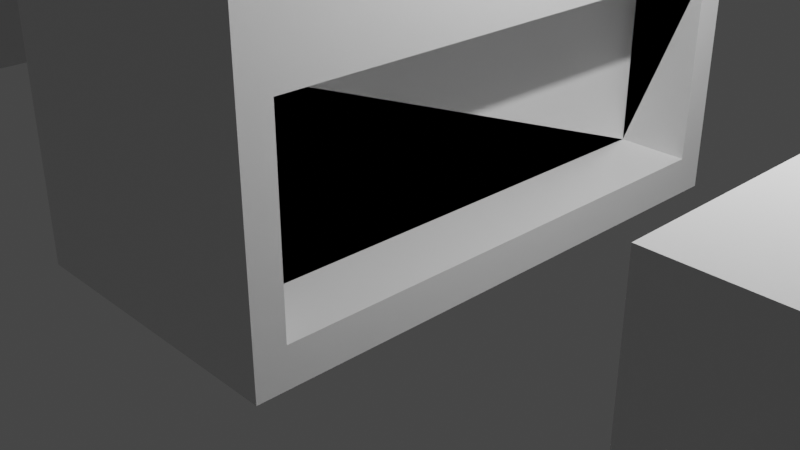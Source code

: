 # Source: untitled.blend  (saved by Blender 2.93.21; exported with 4.5.12 LTS)
import bpy
from mathutils import Matrix  # noqa: F401  (used for matrix-valued properties, if any)

bpy.ops.wm.read_factory_settings(use_empty=True)
scene = bpy.context.scene
scene.name = 'Scene'

# ---- collections
col_collection = bpy.data.collections.new('Collection'); scene.collection.children.link(col_collection)

# ---- materials (node trees are filled in below, after node groups)
mat_material = bpy.data.materials.new('Material')
mat_material.alpha_threshold = 0.0
mat_material.use_transparent_shadow = False
mat_material.line_color = (0.0, 0.0, 0.0, 1.0)

# ---- material node trees
mat_material.use_nodes = True; mat_material.node_tree.nodes.clear()
_N = mat_material.node_tree.nodes; _L = mat_material.node_tree.links
n0 = _N.new('ShaderNodeOutputMaterial'); n0.name = 'Material Output'; n0.location = (300, 300)
n1 = _N.new('ShaderNodeBsdfPrincipled'); n1.name = 'Principled BSDF'; n1.location = (10, 300)
n1.distribution = 'GGX'
n1.subsurface_method = 'BURLEY'
n1.inputs[2].default_value = 0.4
n1.inputs[3].default_value = 1.45
n1.inputs[27].default_value = (0.0, 0.0, 0.0, 1.0)
n1.inputs[28].default_value = 1.0
_L.new(n1.outputs[0], n0.inputs[0])
n0.is_active_output = True

# ---- world
world_world = bpy.data.worlds.new('World'); scene.world = world_world
world_world.use_nodes = True; world_world.node_tree.nodes.clear()
_N = world_world.node_tree.nodes; _L = world_world.node_tree.links
n0 = _N.new('ShaderNodeOutputWorld'); n0.name = 'World Output'; n0.location = (300, 300)
n1 = _N.new('ShaderNodeBackground'); n1.name = 'Background'; n1.location = (10, 300)
n1.inputs[0].default_value = (0.05088, 0.05088, 0.05088, 1.0)
_L.new(n1.outputs[0], n0.inputs[0])
n0.is_active_output = True
world_world.color = (0.05088, 0.05088, 0.05088)
world_world.use_sun_shadow = False
world_world.sun_shadow_jitter_overblur = 0.0

# ---- cameras
cam_camera = bpy.data.cameras.new('Camera')
cam_camera.clip_end = 100.0
cam_camera.ortho_scale = 7.314

# ---- lights
light_light = bpy.data.lights.new('Light', 'POINT')
light_light.transmission_factor = 0.0
light_light.energy = 1000.0
light_light.shadow_soft_size = 0.1
light_light.shadow_maximum_resolution = 0.006
light_light.use_absolute_resolution = True

# ---- meshes
me_cube = bpy.data.meshes.new('Cube')
me_cube.from_pydata([(1.0, 1.0, 1.0), (1.0, 1.0, -1.0), (1.0, -1.0, 1.0), (1.0, -1.0, -1.0), (-1.0, 1.0, 1.0), (-1.0, 1.0, -1.0), (-1.0, -1.0, 1.0), (-1.0, -1.0, -1.0), (0.5052, -0.8927, -0.9161), (0.5052, -0.8927, -0.5042), (0.5052, 0.8927, -0.9161), (0.5052, 0.8927, -0.5042), (1.0, 0.8927, -0.5042), (1.0, -0.8927, -0.5042), (0.5052, -0.8927, -0.9161), (0.5052, -0.8927, -0.5042), (0.5052, 0.8927, -0.9161), (0.5052, 0.8927, -0.5042), (1.0, -0.8927, -0.9161), (1.0, -0.8927, -0.5042), (1.0, -0.8927, -0.5042), (1.0, 0.8927, -0.5042), (1.0, 0.8927, -0.9161), (1.0, 0.8927, -0.5042), (1.0, -0.8927, -0.9161), (1.0, 0.8927, -0.9161), (0.5052, 0.8927, -0.5042), (0.5052, 0.8927, -0.9161), (0.5052, -0.8927, -0.9161), (0.5052, -0.8927, -0.5042), (-0.3734, -0.8927, -0.9161), (-0.3734, -0.8927, -0.5042), (-0.3734, 0.8927, -0.9161), (-0.3734, 0.8927, -0.5042), (-1.0, -0.8927, -0.5042), (-1.0, -0.8927, -0.9161), (-1.0, 0.8927, -0.5042), (-1.0, 0.8927, -0.9161)], [], [(0, 4, 6, 2), (3, 2, 6, 7), (7, 6, 4, 5, 37, 36, 34, 35), (5, 7, 35, 37), (5, 1, 3, 7), (20, 19, 13, 12, 21, 23, 22, 1, 0, 2, 3, 18), (3, 1, 22, 25, 24, 18), (5, 4, 0, 1), (8, 10, 11, 9), (26, 21, 12, 11, 10, 27), (8, 9, 13, 19, 29, 28), (10, 8, 28, 27), (9, 11, 12, 13), (28, 29, 15, 14, 16, 17, 26, 27), (22, 23, 17, 16, 25), (24, 14, 15, 20, 18), (16, 14, 24, 25), (17, 23, 21, 26), (20, 15, 29, 19), (32, 33, 36, 37), (32, 30, 31, 33), (31, 30, 35, 34), (35, 30, 32, 37), (36, 33, 31, 34)])
_uv = me_cube.uv_layers.new(name='UVMap')
_uv.uv.foreach_set('vector', [0.625, 0.5, 0.875, 0.5, 0.875, 0.75, 0.625, 0.75, 0.375, 0.75, 0.625, 0.75, 0.625, 1.0, 0.375, 1.0, 0.375, 0.0, 0.625, 0.0, 0.625, 0.25, 0.375, 0.25, 0.3855, 0.2366, 0.437, 0.2366, 0.437, 0.01341, 0.3855, 0.01341, 0.375, 0.25, 0.375, 0.0, 0.3855, 0.01341, 0.3855, 0.2366, 0.125, 0.5, 0.375, 0.5, 0.375, 0.75, 0.125, 0.75, 0.437, 0.7366, 0.437, 0.7366, 0.437, 0.7366, 0.437, 0.5134, 0.437, 0.5134, 0.437, 0.5134, 0.3855, 0.5134, 0.375, 0.5, 0.625, 0.5, 0.625, 0.75, 0.375, 0.75, 0.3855, 0.7366, 0.375, 0.75, 0.375, 0.5, 0.3855, 0.5134, 0.3855, 0.5134, 0.3855, 0.7366, 0.3855, 0.7366, 0.375, 0.25, 0.625, 0.25, 0.625, 0.5, 0.375, 0.5, 0.375, 0.0, 0.375, 0.25, 0.625, 0.25, 0.625, 0.0, 0.625, 0.25, 0.625, 0.3459, 0.625, 0.3459, 0.625, 0.25, 0.375, 0.25, 0.375, 0.25, 0.375, 1.0, 0.625, 1.0, 0.625, 0.9041, 0.625, 0.9041, 0.625, 1.0, 0.375, 1.0, 0.125, 0.5, 0.125, 0.75, 0.125, 0.75, 0.125, 0.5, 0.875, 0.75, 0.875, 0.5, 0.7791, 0.5, 0.7791, 0.75, 0.375, 0.0, 0.625, 0.0, 0.625, 0.0, 0.375, 0.0, 0.375, 0.25, 0.625, 0.25, 0.625, 0.25, 0.375, 0.25, 0.375, 0.3459, 0.625, 0.3459, 0.625, 0.25, 0.375, 0.25, 0.375, 0.3459, 0.375, 0.9041, 0.375, 1.0, 0.625, 1.0, 0.625, 0.9041, 0.375, 0.9041, 0.125, 0.5, 0.125, 0.75, 0.2209, 0.75, 0.2209, 0.5, 0.875, 0.5, 0.7791, 0.5, 0.7791, 0.5, 0.875, 0.5, 0.7791, 0.75, 0.875, 0.75, 0.875, 0.75, 0.7791, 0.75, 0.375, 0.5, 0.625, 0.5, 0.625, 0.3785, 0.375, 0.3785, 0.375, 0.5, 0.375, 0.75, 0.625, 0.75, 0.625, 0.5, 0.625, 0.75, 0.375, 0.75, 0.375, 0.8715, 0.625, 0.8715, 0.2535, 0.75, 0.375, 0.75, 0.375, 0.5, 0.2535, 0.5, 0.7465, 0.5, 0.625, 0.5, 0.625, 0.75, 0.7465, 0.75])
me_cube.materials.append(mat_material)
me_cube.use_remesh_preserve_volume = False
me_cube.use_remesh_preserve_attributes = False
me_cube.use_mirror_vertex_groups = False
me_cube.update()
me_cube_001 = bpy.data.meshes.new('Cube.001')
me_cube_001.from_pydata([(-1.0, -1.0, -1.0), (-1.0, -1.0, 1.0), (-1.0, 1.0, -1.0), (-1.0, 1.0, 1.0), (1.0, -1.0, -1.0), (1.0, -1.0, 1.0), (1.0, 1.0, -1.0), (1.0, 1.0, 1.0)], [], [(0, 1, 3, 2), (2, 3, 7, 6), (6, 7, 5, 4), (4, 5, 1, 0), (2, 6, 4, 0), (7, 3, 1, 5)])
_uv = me_cube_001.uv_layers.new(name='UVMap')
_uv.uv.foreach_set('vector', [0.375, 0.0, 0.625, 0.0, 0.625, 0.25, 0.375, 0.25, 0.375, 0.25, 0.625, 0.25, 0.625, 0.5, 0.375, 0.5, 0.375, 0.5, 0.625, 0.5, 0.625, 0.75, 0.375, 0.75, 0.375, 0.75, 0.625, 0.75, 0.625, 1.0, 0.375, 1.0, 0.125, 0.5, 0.375, 0.5, 0.375, 0.75, 0.125, 0.75, 0.625, 0.5, 0.875, 0.5, 0.875, 0.75, 0.625, 0.75])
me_cube_001.use_remesh_fix_poles = True
me_cube_001.use_remesh_preserve_attributes = False
me_cube_001.update()
me_cube_002 = bpy.data.meshes.new('Cube.002')
me_cube_002.from_pydata([(-1.0, -1.0, -1.0), (-1.0, -1.0, 1.0), (-1.0, 1.0, -1.0), (-1.0, 1.0, 1.0), (1.0, -1.0, -1.0), (1.0, -1.0, 1.0), (1.0, 1.0, -1.0), (1.0, 1.0, 1.0)], [], [(0, 1, 3, 2), (2, 3, 7, 6), (6, 7, 5, 4), (4, 5, 1, 0), (2, 6, 4, 0), (7, 3, 1, 5)])
_uv = me_cube_002.uv_layers.new(name='UVMap')
_uv.uv.foreach_set('vector', [0.375, 0.0, 0.625, 0.0, 0.625, 0.25, 0.375, 0.25, 0.375, 0.25, 0.625, 0.25, 0.625, 0.5, 0.375, 0.5, 0.375, 0.5, 0.625, 0.5, 0.625, 0.75, 0.375, 0.75, 0.375, 0.75, 0.625, 0.75, 0.625, 1.0, 0.375, 1.0, 0.125, 0.5, 0.375, 0.5, 0.375, 0.75, 0.125, 0.75, 0.625, 0.5, 0.875, 0.5, 0.875, 0.75, 0.625, 0.75])
me_cube_002.use_remesh_fix_poles = True
me_cube_002.use_remesh_preserve_attributes = False
me_cube_002.update()

# ---- objects
ob_cube = bpy.data.objects.new('Cube', me_cube)
ob_light = bpy.data.objects.new('Light', light_light)
ob_camera = bpy.data.objects.new('Camera', cam_camera)
ob_cube_001 = bpy.data.objects.new('Cube.001', me_cube_001)
ob_cube_002 = bpy.data.objects.new('Cube.002', me_cube_002)

# ---- transforms, parenting, visibility, modifiers, constraints
ob_cube.location = (0.0, 0.0, 4.815)
ob_cube.scale = (1.551, 2.952, 4.856)
ob_cube.lock_rotations_4d = False
ob_cube.empty_display_type = 'ARROWS'
ob_cube.lineart.crease_threshold = 0.0
ob_light.location = (4.076, 1.005, 5.904)
ob_light.rotation_euler = (0.6503, 0.05522, 1.866)
ob_light.lock_rotations_4d = False
ob_light.empty_display_type = 'ARROWS'
ob_light.color = (0.0, 0.0, 0.0, 0.0)
ob_light.lineart.crease_threshold = 0.0
ob_camera.location = (7.359, -6.926, 4.958)
ob_camera.rotation_euler = (1.109, 0.0, 0.8149)
ob_camera.lock_rotations_4d = False
ob_camera.empty_display_type = 'ARROWS'
ob_camera.color = (0.0, 0.0, 0.0, 0.0)
ob_camera.display_type = 'WIRE'
ob_camera.lineart.crease_threshold = 0.0
ob_cube_001.location = (5.521, 0.0, 1.367)
ob_cube_001.scale = (1.0, 2.635, 1.0)
ob_cube_002.location = (-7.205, 0.0, 1.367)
ob_cube_002.scale = (1.0, 2.635, 1.0)

# ---- collection membership
col_collection.objects.link(ob_cube)
col_collection.objects.link(ob_light)
col_collection.objects.link(ob_camera)
col_collection.objects.link(ob_cube_001)
col_collection.objects.link(ob_cube_002)

# ---- scene / render settings (as saved in the file)
scene.camera = ob_camera
scene.frame_start = 1; scene.frame_end = 250; scene.frame_set(1)
scene.render.engine = 'BLENDER_EEVEE_NEXT'
scene.cycles.use_denoising = False
scene.cycles.samples = 128
scene.cycles.sampling_pattern = 'TABULATED_SOBOL'
scene.cycles.use_adaptive_sampling = False
scene.cycles.use_light_tree = False
scene.view_settings.view_transform = 'Filmic'
bpy.context.view_layer.update()

